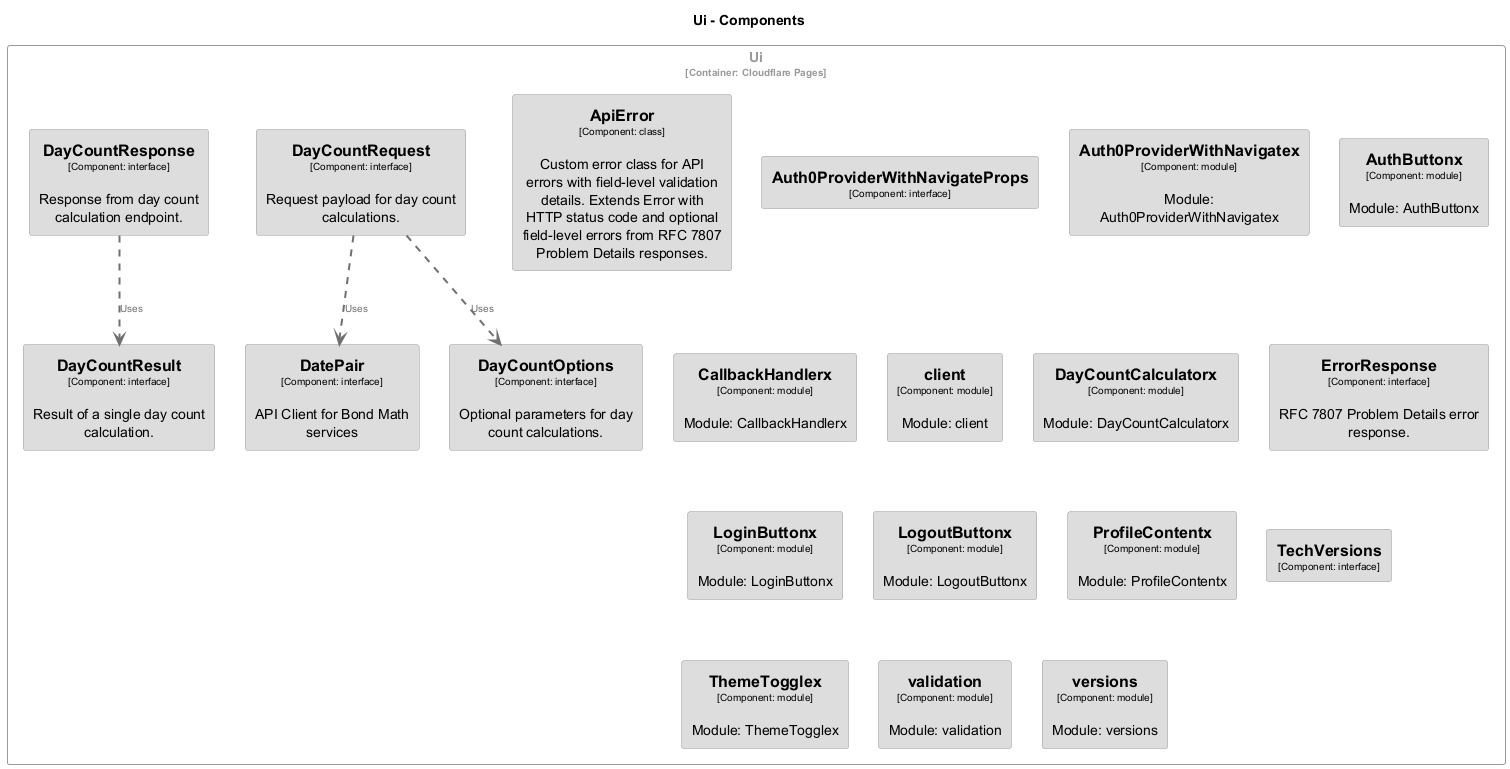

The diagram above was rendered by PlantUML. Its source (embedded in the PNG):
@startuml
set separator none
title Ui - Components

top to bottom direction
skinparam ranksep 60
skinparam nodesep 30

skinparam {
  arrowFontSize 10
  defaultTextAlignment center
  wrapWidth 200
  maxMessageSize 100
}

hide stereotype

skinparam rectangle<<bondmath.Ui.ApiError>> {
  BackgroundColor #dddddd
  FontColor #000000
  BorderColor #9a9a9a
  shadowing false
}
skinparam rectangle<<bondmath.Ui.Auth0ProviderWithNavigateProps>> {
  BackgroundColor #dddddd
  FontColor #000000
  BorderColor #9a9a9a
  shadowing false
}
skinparam rectangle<<bondmath.Ui.Auth0ProviderWithNavigatex>> {
  BackgroundColor #dddddd
  FontColor #000000
  BorderColor #9a9a9a
  shadowing false
}
skinparam rectangle<<bondmath.Ui.AuthButtonx>> {
  BackgroundColor #dddddd
  FontColor #000000
  BorderColor #9a9a9a
  shadowing false
}
skinparam rectangle<<bondmath.Ui.CallbackHandlerx>> {
  BackgroundColor #dddddd
  FontColor #000000
  BorderColor #9a9a9a
  shadowing false
}
skinparam rectangle<<bondmath.Ui.DatePair>> {
  BackgroundColor #dddddd
  FontColor #000000
  BorderColor #9a9a9a
  shadowing false
}
skinparam rectangle<<bondmath.Ui.DayCountCalculatorx>> {
  BackgroundColor #dddddd
  FontColor #000000
  BorderColor #9a9a9a
  shadowing false
}
skinparam rectangle<<bondmath.Ui.DayCountOptions>> {
  BackgroundColor #dddddd
  FontColor #000000
  BorderColor #9a9a9a
  shadowing false
}
skinparam rectangle<<bondmath.Ui.DayCountRequest>> {
  BackgroundColor #dddddd
  FontColor #000000
  BorderColor #9a9a9a
  shadowing false
}
skinparam rectangle<<bondmath.Ui.DayCountResponse>> {
  BackgroundColor #dddddd
  FontColor #000000
  BorderColor #9a9a9a
  shadowing false
}
skinparam rectangle<<bondmath.Ui.DayCountResult>> {
  BackgroundColor #dddddd
  FontColor #000000
  BorderColor #9a9a9a
  shadowing false
}
skinparam rectangle<<bondmath.Ui.ErrorResponse>> {
  BackgroundColor #dddddd
  FontColor #000000
  BorderColor #9a9a9a
  shadowing false
}
skinparam rectangle<<bondmath.Ui.LoginButtonx>> {
  BackgroundColor #dddddd
  FontColor #000000
  BorderColor #9a9a9a
  shadowing false
}
skinparam rectangle<<bondmath.Ui.LogoutButtonx>> {
  BackgroundColor #dddddd
  FontColor #000000
  BorderColor #9a9a9a
  shadowing false
}
skinparam rectangle<<bondmath.Ui.ProfileContentx>> {
  BackgroundColor #dddddd
  FontColor #000000
  BorderColor #9a9a9a
  shadowing false
}
skinparam rectangle<<bondmath.Ui.TechVersions>> {
  BackgroundColor #dddddd
  FontColor #000000
  BorderColor #9a9a9a
  shadowing false
}
skinparam rectangle<<bondmath.Ui.ThemeTogglex>> {
  BackgroundColor #dddddd
  FontColor #000000
  BorderColor #9a9a9a
  shadowing false
}
skinparam rectangle<<bondmath.Ui.client>> {
  BackgroundColor #dddddd
  FontColor #000000
  BorderColor #9a9a9a
  shadowing false
}
skinparam rectangle<<bondmath.Ui.validation>> {
  BackgroundColor #dddddd
  FontColor #000000
  BorderColor #9a9a9a
  shadowing false
}
skinparam rectangle<<bondmath.Ui.versions>> {
  BackgroundColor #dddddd
  FontColor #000000
  BorderColor #9a9a9a
  shadowing false
}
skinparam rectangle<<bondmath.Ui>> {
  BorderColor #9a9a9a
  FontColor #9a9a9a
  shadowing false
}

rectangle "Ui\n<size:10>[Container: Cloudflare Pages]</size>" <<bondmath.Ui>> {
  rectangle "==ApiError\n<size:10>[Component: class]</size>\n\nCustom error class for API errors with field-level validation details. Extends Error with HTTP status code and optional field-level errors from RFC 7807 Problem Details responses." <<bondmath.Ui.ApiError>> as bondmath.Ui.ApiError
  rectangle "==Auth0ProviderWithNavigateProps\n<size:10>[Component: interface]</size>" <<bondmath.Ui.Auth0ProviderWithNavigateProps>> as bondmath.Ui.Auth0ProviderWithNavigateProps
  rectangle "==Auth0ProviderWithNavigatex\n<size:10>[Component: module]</size>\n\nModule: Auth0ProviderWithNavigatex" <<bondmath.Ui.Auth0ProviderWithNavigatex>> as bondmath.Ui.Auth0ProviderWithNavigatex
  rectangle "==AuthButtonx\n<size:10>[Component: module]</size>\n\nModule: AuthButtonx" <<bondmath.Ui.AuthButtonx>> as bondmath.Ui.AuthButtonx
  rectangle "==CallbackHandlerx\n<size:10>[Component: module]</size>\n\nModule: CallbackHandlerx" <<bondmath.Ui.CallbackHandlerx>> as bondmath.Ui.CallbackHandlerx
  rectangle "==client\n<size:10>[Component: module]</size>\n\nModule: client" <<bondmath.Ui.client>> as bondmath.Ui.client
  rectangle "==DatePair\n<size:10>[Component: interface]</size>\n\nAPI Client for Bond Math services" <<bondmath.Ui.DatePair>> as bondmath.Ui.DatePair
  rectangle "==DayCountCalculatorx\n<size:10>[Component: module]</size>\n\nModule: DayCountCalculatorx" <<bondmath.Ui.DayCountCalculatorx>> as bondmath.Ui.DayCountCalculatorx
  rectangle "==DayCountOptions\n<size:10>[Component: interface]</size>\n\nOptional parameters for day count calculations." <<bondmath.Ui.DayCountOptions>> as bondmath.Ui.DayCountOptions
  rectangle "==DayCountRequest\n<size:10>[Component: interface]</size>\n\nRequest payload for day count calculations." <<bondmath.Ui.DayCountRequest>> as bondmath.Ui.DayCountRequest
  rectangle "==DayCountResponse\n<size:10>[Component: interface]</size>\n\nResponse from day count calculation endpoint." <<bondmath.Ui.DayCountResponse>> as bondmath.Ui.DayCountResponse
  rectangle "==DayCountResult\n<size:10>[Component: interface]</size>\n\nResult of a single day count calculation." <<bondmath.Ui.DayCountResult>> as bondmath.Ui.DayCountResult
  rectangle "==ErrorResponse\n<size:10>[Component: interface]</size>\n\nRFC 7807 Problem Details error response." <<bondmath.Ui.ErrorResponse>> as bondmath.Ui.ErrorResponse
  rectangle "==LoginButtonx\n<size:10>[Component: module]</size>\n\nModule: LoginButtonx" <<bondmath.Ui.LoginButtonx>> as bondmath.Ui.LoginButtonx
  rectangle "==LogoutButtonx\n<size:10>[Component: module]</size>\n\nModule: LogoutButtonx" <<bondmath.Ui.LogoutButtonx>> as bondmath.Ui.LogoutButtonx
  rectangle "==ProfileContentx\n<size:10>[Component: module]</size>\n\nModule: ProfileContentx" <<bondmath.Ui.ProfileContentx>> as bondmath.Ui.ProfileContentx
  rectangle "==TechVersions\n<size:10>[Component: interface]</size>" <<bondmath.Ui.TechVersions>> as bondmath.Ui.TechVersions
  rectangle "==ThemeTogglex\n<size:10>[Component: module]</size>\n\nModule: ThemeTogglex" <<bondmath.Ui.ThemeTogglex>> as bondmath.Ui.ThemeTogglex
  rectangle "==validation\n<size:10>[Component: module]</size>\n\nModule: validation" <<bondmath.Ui.validation>> as bondmath.Ui.validation
  rectangle "==versions\n<size:10>[Component: module]</size>\n\nModule: versions" <<bondmath.Ui.versions>> as bondmath.Ui.versions
}

bondmath.Ui.DayCountRequest .[#707070,thickness=2].> bondmath.Ui.DatePair : "<color:#707070>Uses"
bondmath.Ui.DayCountRequest .[#707070,thickness=2].> bondmath.Ui.DayCountOptions : "<color:#707070>Uses"
bondmath.Ui.DayCountResponse .[#707070,thickness=2].> bondmath.Ui.DayCountResult : "<color:#707070>Uses"
@enduml